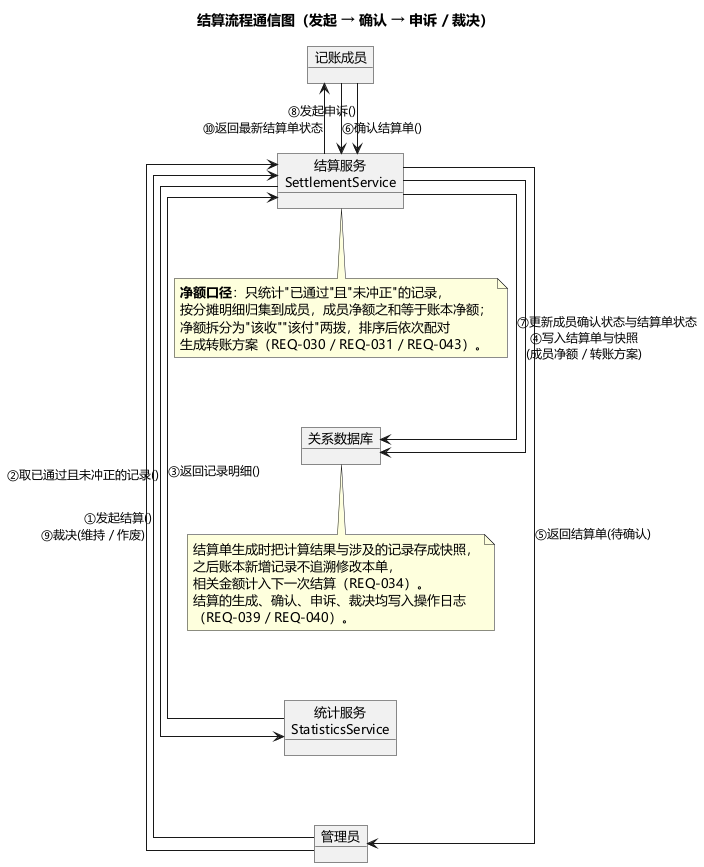

The diagram above was rendered by PlantUML. Its source (embedded in the PNG):
@startuml UML通信图
'============================================================
' 多人共享记账系统 —— 结算流程通信图（交互性图）
' 强调"谁与谁对话"，与时序图侧重"先后顺序"形成互补
'============================================================
title 结算流程通信图（发起 → 确认 → 申诉 / 裁决）
skinparam backgroundColor #FFFFFF
skinparam defaultFontName "Microsoft YaHei"
skinparam defaultFontSize 13
skinparam shadowing false
skinparam linetype ortho
skinparam nodesep 70
skinparam ranksep 80
skinparam ArrowFontSize 12
left to right direction

object "管理员" as Admin
object "记账成员" as Member
object "结算服务\nSettlementService" as SET
object "统计服务\nStatisticsService" as SS
object "关系数据库" as DB

'--- 发起结算 ---
Admin -> SET : ①发起结算()
SET -> SS : ②取已通过且未冲正的记录()
SS --> SET : ③返回记录明细()
SET -> DB : ④写入结算单与快照\n(成员净额 / 转账方案)
SET --> Admin : ⑤返回结算单(待确认)

'--- 成员确认与申诉 ---
Member -> SET : ⑥确认结算单()
SET -> DB : ⑦更新成员确认状态与结算单状态
Member -> SET : ⑧发起申诉()

'--- 管理员裁决 ---
Admin -> SET : ⑨裁决(维持 / 作废)
SET -> Member : ⑩返回最新结算单状态

note bottom of SET
  <b>净额口径</b>：只统计"已通过"且"未冲正"的记录，
  按分摊明细归集到成员，成员净额之和等于账本净额；
  净额拆分为"该收""该付"两拨，排序后依次配对
  生成转账方案（REQ-030 / REQ-031 / REQ-043）。
end note

note bottom of DB
  结算单生成时把计算结果与涉及的记录存成快照，
  之后账本新增记录不追溯修改本单，
  相关金额计入下一次结算（REQ-034）。
  结算的生成、确认、申诉、裁决均写入操作日志
  （REQ-039 / REQ-040）。
end note

@enduml